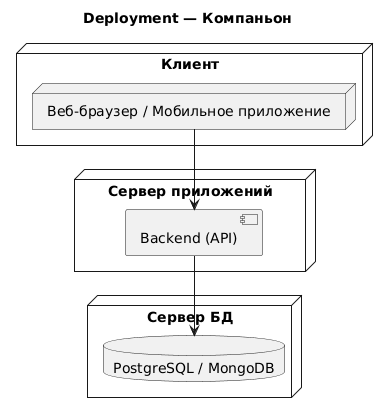

The diagram above was rendered by PlantUML. Its source (embedded in the PNG):
@startuml
title Deployment — Компаньон
node "Клиент" {
  node "Веб-браузер / Мобильное приложение"
}
node "Сервер приложений" {
  [Backend (API)]
}
node "Сервер БД" {
  database "PostgreSQL / MongoDB"
}
[Веб-браузер / Мобильное приложение] --> [Backend (API)]
[Backend (API)] --> [PostgreSQL / MongoDB]
@enduml